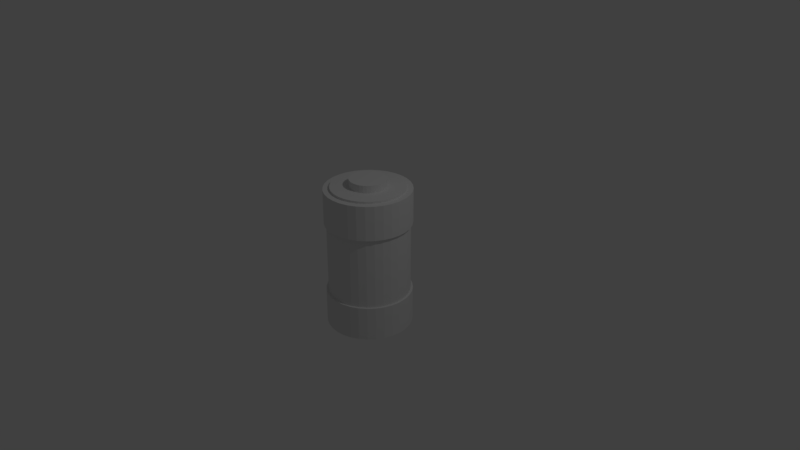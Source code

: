 # Source: BatteryD.blend  (saved by Blender 2.79.0; exported with 4.5.12 LTS)
import bpy
from mathutils import Matrix  # noqa: F401  (used for matrix-valued properties, if any)

bpy.ops.wm.read_factory_settings(use_empty=True)
scene = bpy.context.scene
scene.name = 'Scene'

# ---- collections
col_collection_1 = bpy.data.collections.new('Collection 1'); scene.collection.children.link(col_collection_1)

# ---- world
world_world = bpy.data.worlds.new('World'); scene.world = world_world
world_world.color = (0.05088, 0.05088, 0.05088)
world_world.use_sun_shadow = False
world_world.sun_shadow_jitter_overblur = 0.0
world_world.cycles.sampling_method = 'MANUAL'

# ---- cameras
cam_camera = bpy.data.cameras.new('Camera')
cam_camera.clip_end = 100.0
cam_camera.lens = 35.0
cam_camera.sensor_width = 32.0
cam_camera.sensor_height = 18.0
cam_camera.ortho_scale = 7.314
cam_camera.dof.focus_distance = 0.0
cam_camera.dof.aperture_fstop = 128.0

# ---- lights
light_lamp = bpy.data.lights.new('Lamp', 'POINT')
light_lamp.transmission_factor = 0.0
light_lamp.cutoff_distance = 30.0
light_lamp.energy = 100.0
light_lamp.shadow_buffer_clip_start = 1.001
light_lamp.shadow_soft_size = 0.1
light_lamp.shadow_maximum_resolution = 0.006
light_lamp.use_absolute_resolution = True

# ---- meshes
me_cylinder_003 = bpy.data.meshes.new('Cylinder.003')
me_cylinder_003.from_pydata([(0.0, 1.0, -1.0), (0.0, 1.0, 1.0), (0.1951, 0.9808, -1.0), (0.1951, 0.9808, 1.0), (0.3827, 0.9239, -1.0), (0.3827, 0.9239, 1.0), (0.5556, 0.8315, -1.0), (0.5556, 0.8315, 1.0), (0.7071, 0.7071, -1.0), (0.7071, 0.7071, 1.0), (0.8315, 0.5556, -1.0), (0.8315, 0.5556, 1.0), (0.9239, 0.3827, -1.0), (0.9239, 0.3827, 1.0), (0.9808, 0.1951, -1.0), (0.9808, 0.1951, 1.0), (1.0, 7.55e-08, -1.0), (1.0, 7.55e-08, 1.0), (0.9808, -0.1951, -1.0), (0.9808, -0.1951, 1.0), (0.9239, -0.3827, -1.0), (0.9239, -0.3827, 1.0), (0.8315, -0.5556, -1.0), (0.8315, -0.5556, 1.0), (0.7071, -0.7071, -1.0), (0.7071, -0.7071, 1.0), (0.5556, -0.8315, -1.0), (0.5556, -0.8315, 1.0), (0.3827, -0.9239, -1.0), (0.3827, -0.9239, 1.0), (0.1951, -0.9808, -1.0), (0.1951, -0.9808, 1.0), (-3.258e-07, -1.0, -1.0), (-3.258e-07, -1.0, 1.0), (-0.1951, -0.9808, -1.0), (-0.1951, -0.9808, 1.0), (-0.3827, -0.9239, -1.0), (-0.3827, -0.9239, 1.0), (-0.5556, -0.8315, -1.0), (-0.5556, -0.8315, 1.0), (-0.7071, -0.7071, -1.0), (-0.7071, -0.7071, 1.0), (-0.8315, -0.5556, -1.0), (-0.8315, -0.5556, 1.0), (-0.9239, -0.3827, -1.0), (-0.9239, -0.3827, 1.0), (-0.9808, -0.1951, -1.0), (-0.9808, -0.1951, 1.0), (-1.0, 9.656e-07, -1.0), (-1.0, 9.656e-07, 1.0), (-0.9808, 0.1951, -1.0), (-0.9808, 0.1951, 1.0), (-0.9239, 0.3827, -1.0), (-0.9239, 0.3827, 1.0), (-0.8315, 0.5556, -1.0), (-0.8315, 0.5556, 1.0), (-0.7071, 0.7071, -1.0), (-0.7071, 0.7071, 1.0), (-0.5556, 0.8315, -1.0), (-0.5556, 0.8315, 1.0), (-0.3827, 0.9239, -1.0), (-0.3827, 0.9239, 1.0), (-0.1951, 0.9808, -1.0), (-0.1951, 0.9808, 1.0)], [], [(0, 1, 3, 2), (2, 3, 5, 4), (4, 5, 7, 6), (6, 7, 9, 8), (8, 9, 11, 10), (10, 11, 13, 12), (12, 13, 15, 14), (14, 15, 17, 16), (16, 17, 19, 18), (18, 19, 21, 20), (20, 21, 23, 22), (22, 23, 25, 24), (24, 25, 27, 26), (26, 27, 29, 28), (28, 29, 31, 30), (30, 31, 33, 32), (32, 33, 35, 34), (34, 35, 37, 36), (36, 37, 39, 38), (38, 39, 41, 40), (40, 41, 43, 42), (42, 43, 45, 44), (44, 45, 47, 46), (46, 47, 49, 48), (48, 49, 51, 50), (50, 51, 53, 52), (52, 53, 55, 54), (54, 55, 57, 56), (56, 57, 59, 58), (58, 59, 61, 60), (3, 1, 63, 61, 59, 57, 55, 53, 51, 49, 47, 45, 43, 41, 39, 37, 35, 33, 31, 29, 27, 25, 23, 21, 19, 17, 15, 13, 11, 9, 7, 5), (60, 61, 63, 62), (62, 63, 1, 0), (0, 2, 4, 6, 8, 10, 12, 14, 16, 18, 20, 22, 24, 26, 28, 30, 32, 34, 36, 38, 40, 42, 44, 46, 48, 50, 52, 54, 56, 58, 60, 62)])
me_cylinder_003.use_remesh_preserve_volume = False
me_cylinder_003.use_remesh_preserve_attributes = False
me_cylinder_003.use_mirror_vertex_groups = False
me_cylinder_003.update()
me_cylinder_002 = bpy.data.meshes.new('Cylinder.002')
me_cylinder_002.from_pydata([(0.0, 1.0, -1.0), (0.0, 1.0, 1.0), (0.1951, 0.9808, -1.0), (0.1951, 0.9808, 1.0), (0.3827, 0.9239, -1.0), (0.3827, 0.9239, 1.0), (0.5556, 0.8315, -1.0), (0.5556, 0.8315, 1.0), (0.7071, 0.7071, -1.0), (0.7071, 0.7071, 1.0), (0.8315, 0.5556, -1.0), (0.8315, 0.5556, 1.0), (0.9239, 0.3827, -1.0), (0.9239, 0.3827, 1.0), (0.9808, 0.1951, -1.0), (0.9808, 0.1951, 1.0), (1.0, 7.55e-08, -1.0), (1.0, 7.55e-08, 1.0), (0.9808, -0.1951, -1.0), (0.9808, -0.1951, 1.0), (0.9239, -0.3827, -1.0), (0.9239, -0.3827, 1.0), (0.8315, -0.5556, -1.0), (0.8315, -0.5556, 1.0), (0.7071, -0.7071, -1.0), (0.7071, -0.7071, 1.0), (0.5556, -0.8315, -1.0), (0.5556, -0.8315, 1.0), (0.3827, -0.9239, -1.0), (0.3827, -0.9239, 1.0), (0.1951, -0.9808, -1.0), (0.1951, -0.9808, 1.0), (-3.258e-07, -1.0, -1.0), (-3.258e-07, -1.0, 1.0), (-0.1951, -0.9808, -1.0), (-0.1951, -0.9808, 1.0), (-0.3827, -0.9239, -1.0), (-0.3827, -0.9239, 1.0), (-0.5556, -0.8315, -1.0), (-0.5556, -0.8315, 1.0), (-0.7071, -0.7071, -1.0), (-0.7071, -0.7071, 1.0), (-0.8315, -0.5556, -1.0), (-0.8315, -0.5556, 1.0), (-0.9239, -0.3827, -1.0), (-0.9239, -0.3827, 1.0), (-0.9808, -0.1951, -1.0), (-0.9808, -0.1951, 1.0), (-1.0, 9.656e-07, -1.0), (-1.0, 9.656e-07, 1.0), (-0.9808, 0.1951, -1.0), (-0.9808, 0.1951, 1.0), (-0.9239, 0.3827, -1.0), (-0.9239, 0.3827, 1.0), (-0.8315, 0.5556, -1.0), (-0.8315, 0.5556, 1.0), (-0.7071, 0.7071, -1.0), (-0.7071, 0.7071, 1.0), (-0.5556, 0.8315, -1.0), (-0.5556, 0.8315, 1.0), (-0.3827, 0.9239, -1.0), (-0.3827, 0.9239, 1.0), (-0.1951, 0.9808, -1.0), (-0.1951, 0.9808, 1.0)], [], [(0, 1, 3, 2), (2, 3, 5, 4), (4, 5, 7, 6), (6, 7, 9, 8), (8, 9, 11, 10), (10, 11, 13, 12), (12, 13, 15, 14), (14, 15, 17, 16), (16, 17, 19, 18), (18, 19, 21, 20), (20, 21, 23, 22), (22, 23, 25, 24), (24, 25, 27, 26), (26, 27, 29, 28), (28, 29, 31, 30), (30, 31, 33, 32), (32, 33, 35, 34), (34, 35, 37, 36), (36, 37, 39, 38), (38, 39, 41, 40), (40, 41, 43, 42), (42, 43, 45, 44), (44, 45, 47, 46), (46, 47, 49, 48), (48, 49, 51, 50), (50, 51, 53, 52), (52, 53, 55, 54), (54, 55, 57, 56), (56, 57, 59, 58), (58, 59, 61, 60), (3, 1, 63, 61, 59, 57, 55, 53, 51, 49, 47, 45, 43, 41, 39, 37, 35, 33, 31, 29, 27, 25, 23, 21, 19, 17, 15, 13, 11, 9, 7, 5), (60, 61, 63, 62), (62, 63, 1, 0), (0, 2, 4, 6, 8, 10, 12, 14, 16, 18, 20, 22, 24, 26, 28, 30, 32, 34, 36, 38, 40, 42, 44, 46, 48, 50, 52, 54, 56, 58, 60, 62)])
me_cylinder_002.use_remesh_preserve_volume = False
me_cylinder_002.use_remesh_preserve_attributes = False
me_cylinder_002.use_mirror_vertex_groups = False
me_cylinder_002.update()
me_cylinder_001 = bpy.data.meshes.new('Cylinder.001')
me_cylinder_001.from_pydata([(0.0, 1.0, -1.0), (0.0, 1.0, 1.0), (0.1951, 0.9808, -1.0), (0.1951, 0.9808, 1.0), (0.3827, 0.9239, -1.0), (0.3827, 0.9239, 1.0), (0.5556, 0.8315, -1.0), (0.5556, 0.8315, 1.0), (0.7071, 0.7071, -1.0), (0.7071, 0.7071, 1.0), (0.8315, 0.5556, -1.0), (0.8315, 0.5556, 1.0), (0.9239, 0.3827, -1.0), (0.9239, 0.3827, 1.0), (0.9808, 0.1951, -1.0), (0.9808, 0.1951, 1.0), (1.0, 7.55e-08, -1.0), (1.0, 7.55e-08, 1.0), (0.9808, -0.1951, -1.0), (0.9808, -0.1951, 1.0), (0.9239, -0.3827, -1.0), (0.9239, -0.3827, 1.0), (0.8315, -0.5556, -1.0), (0.8315, -0.5556, 1.0), (0.7071, -0.7071, -1.0), (0.7071, -0.7071, 1.0), (0.5556, -0.8315, -1.0), (0.5556, -0.8315, 1.0), (0.3827, -0.9239, -1.0), (0.3827, -0.9239, 1.0), (0.1951, -0.9808, -1.0), (0.1951, -0.9808, 1.0), (-3.258e-07, -1.0, -1.0), (-3.258e-07, -1.0, 1.0), (-0.1951, -0.9808, -1.0), (-0.1951, -0.9808, 1.0), (-0.3827, -0.9239, -1.0), (-0.3827, -0.9239, 1.0), (-0.5556, -0.8315, -1.0), (-0.5556, -0.8315, 1.0), (-0.7071, -0.7071, -1.0), (-0.7071, -0.7071, 1.0), (-0.8315, -0.5556, -1.0), (-0.8315, -0.5556, 1.0), (-0.9239, -0.3827, -1.0), (-0.9239, -0.3827, 1.0), (-0.9808, -0.1951, -1.0), (-0.9808, -0.1951, 1.0), (-1.0, 9.656e-07, -1.0), (-1.0, 9.656e-07, 1.0), (-0.9808, 0.1951, -1.0), (-0.9808, 0.1951, 1.0), (-0.9239, 0.3827, -1.0), (-0.9239, 0.3827, 1.0), (-0.8315, 0.5556, -1.0), (-0.8315, 0.5556, 1.0), (-0.7071, 0.7071, -1.0), (-0.7071, 0.7071, 1.0), (-0.5556, 0.8315, -1.0), (-0.5556, 0.8315, 1.0), (-0.3827, 0.9239, -1.0), (-0.3827, 0.9239, 1.0), (-0.1951, 0.9808, -1.0), (-0.1951, 0.9808, 1.0)], [], [(0, 1, 3, 2), (2, 3, 5, 4), (4, 5, 7, 6), (6, 7, 9, 8), (8, 9, 11, 10), (10, 11, 13, 12), (12, 13, 15, 14), (14, 15, 17, 16), (16, 17, 19, 18), (18, 19, 21, 20), (20, 21, 23, 22), (22, 23, 25, 24), (24, 25, 27, 26), (26, 27, 29, 28), (28, 29, 31, 30), (30, 31, 33, 32), (32, 33, 35, 34), (34, 35, 37, 36), (36, 37, 39, 38), (38, 39, 41, 40), (40, 41, 43, 42), (42, 43, 45, 44), (44, 45, 47, 46), (46, 47, 49, 48), (48, 49, 51, 50), (50, 51, 53, 52), (52, 53, 55, 54), (54, 55, 57, 56), (56, 57, 59, 58), (58, 59, 61, 60), (3, 1, 63, 61, 59, 57, 55, 53, 51, 49, 47, 45, 43, 41, 39, 37, 35, 33, 31, 29, 27, 25, 23, 21, 19, 17, 15, 13, 11, 9, 7, 5), (60, 61, 63, 62), (62, 63, 1, 0), (0, 2, 4, 6, 8, 10, 12, 14, 16, 18, 20, 22, 24, 26, 28, 30, 32, 34, 36, 38, 40, 42, 44, 46, 48, 50, 52, 54, 56, 58, 60, 62)])
me_cylinder_001.use_remesh_preserve_volume = False
me_cylinder_001.use_remesh_preserve_attributes = False
me_cylinder_001.use_mirror_vertex_groups = False
me_cylinder_001.update()
me_cylinder = bpy.data.meshes.new('Cylinder')
me_cylinder.from_pydata([(0.0, 1.0, -1.0), (0.0, 1.0, 1.0), (0.1951, 0.9808, -1.0), (0.1951, 0.9808, 1.0), (0.3827, 0.9239, -1.0), (0.3827, 0.9239, 1.0), (0.5556, 0.8315, -1.0), (0.5556, 0.8315, 1.0), (0.7071, 0.7071, -1.0), (0.7071, 0.7071, 1.0), (0.8315, 0.5556, -1.0), (0.8315, 0.5556, 1.0), (0.9239, 0.3827, -1.0), (0.9239, 0.3827, 1.0), (0.9808, 0.1951, -1.0), (0.9808, 0.1951, 1.0), (1.0, 7.55e-08, -1.0), (1.0, 7.55e-08, 1.0), (0.9808, -0.1951, -1.0), (0.9808, -0.1951, 1.0), (0.9239, -0.3827, -1.0), (0.9239, -0.3827, 1.0), (0.8315, -0.5556, -1.0), (0.8315, -0.5556, 1.0), (0.7071, -0.7071, -1.0), (0.7071, -0.7071, 1.0), (0.5556, -0.8315, -1.0), (0.5556, -0.8315, 1.0), (0.3827, -0.9239, -1.0), (0.3827, -0.9239, 1.0), (0.1951, -0.9808, -1.0), (0.1951, -0.9808, 1.0), (-3.258e-07, -1.0, -1.0), (-3.258e-07, -1.0, 1.0), (-0.1951, -0.9808, -1.0), (-0.1951, -0.9808, 1.0), (-0.3827, -0.9239, -1.0), (-0.3827, -0.9239, 1.0), (-0.5556, -0.8315, -1.0), (-0.5556, -0.8315, 1.0), (-0.7071, -0.7071, -1.0), (-0.7071, -0.7071, 1.0), (-0.8315, -0.5556, -1.0), (-0.8315, -0.5556, 1.0), (-0.9239, -0.3827, -1.0), (-0.9239, -0.3827, 1.0), (-0.9808, -0.1951, -1.0), (-0.9808, -0.1951, 1.0), (-1.0, 9.656e-07, -1.0), (-1.0, 9.656e-07, 1.0), (-0.9808, 0.1951, -1.0), (-0.9808, 0.1951, 1.0), (-0.9239, 0.3827, -1.0), (-0.9239, 0.3827, 1.0), (-0.8315, 0.5556, -1.0), (-0.8315, 0.5556, 1.0), (-0.7071, 0.7071, -1.0), (-0.7071, 0.7071, 1.0), (-0.5556, 0.8315, -1.0), (-0.5556, 0.8315, 1.0), (-0.3827, 0.9239, -1.0), (-0.3827, 0.9239, 1.0), (-0.1951, 0.9808, -1.0), (-0.1951, 0.9808, 1.0), (0.09755, 0.4904, 1.0), (-2.969e-09, 0.5, 1.0), (-0.09754, 0.4904, 1.0), (-0.1913, 0.4619, 1.0), (-0.2778, 0.4157, 1.0), (-0.3536, 0.3536, 1.0), (-0.4157, 0.2778, 1.0), (-0.4619, 0.1913, 1.0), (-0.4904, 0.09755, 1.0), (-0.5, 4.757e-07, 1.0), (-0.4904, -0.09754, 1.0), (-0.4619, -0.1913, 1.0), (-0.4157, -0.2778, 1.0), (-0.3536, -0.3536, 1.0), (-0.2778, -0.4157, 1.0), (-0.1913, -0.4619, 1.0), (-0.09755, -0.4904, 1.0), (-1.659e-07, -0.5, 1.0), (0.09755, -0.4904, 1.0), (0.1913, -0.4619, 1.0), (0.2778, -0.4157, 1.0), (0.3536, -0.3536, 1.0), (0.4157, -0.2778, 1.0), (0.4619, -0.1913, 1.0), (0.4904, -0.09755, 1.0), (0.5, 3.062e-08, 1.0), (0.4904, 0.09755, 1.0), (0.4619, 0.1913, 1.0), (0.4157, 0.2778, 1.0), (0.3536, 0.3536, 1.0), (0.2778, 0.4157, 1.0), (0.1913, 0.4619, 1.0), (0.09755, 0.4904, 1.104), (-2.969e-09, 0.5, 1.104), (-0.09754, 0.4904, 1.104), (-0.1913, 0.4619, 1.104), (-0.2778, 0.4157, 1.104), (-0.3536, 0.3536, 1.104), (-0.4157, 0.2778, 1.104), (-0.4619, 0.1913, 1.104), (-0.4904, 0.09755, 1.104), (-0.5, 4.757e-07, 1.104), (-0.4904, -0.09754, 1.104), (-0.4619, -0.1913, 1.104), (-0.4157, -0.2778, 1.104), (-0.3536, -0.3536, 1.104), (-0.2778, -0.4157, 1.104), (-0.1913, -0.4619, 1.104), (-0.09755, -0.4904, 1.104), (-1.659e-07, -0.5, 1.104), (0.09755, -0.4904, 1.104), (0.1913, -0.4619, 1.104), (0.2778, -0.4157, 1.104), (0.3536, -0.3536, 1.104), (0.4157, -0.2778, 1.104), (0.4619, -0.1913, 1.104), (0.4904, -0.09755, 1.104), (0.5, 3.062e-08, 1.104), (0.4904, 0.09755, 1.104), (0.4619, 0.1913, 1.104), (0.4157, 0.2778, 1.104), (0.3536, 0.3536, 1.104), (0.2778, 0.4157, 1.104), (0.1913, 0.4619, 1.104)], [], [(2, 3, 5, 4), (0, 2, 4, 6, 8, 10, 12, 14, 16, 18, 20, 22, 24, 26, 28, 30, 32, 34, 36, 38, 40, 42, 44, 46, 48, 50, 52, 54, 56, 58, 60, 62), (2, 0, 1, 3), (0, 62, 63, 1), (60, 61, 63, 62), (4, 5, 7, 6), (61, 60, 58, 59), (56, 57, 59, 58), (54, 55, 57, 56), (52, 53, 55, 54), (50, 51, 53, 52), (48, 49, 51, 50), (46, 47, 49, 48), (44, 45, 47, 46), (42, 43, 45, 44), (40, 41, 43, 42), (38, 39, 41, 40), (36, 37, 39, 38), (37, 36, 34, 35), (32, 33, 35, 34), (30, 31, 33, 32), (28, 29, 31, 30), (26, 27, 29, 28), (24, 25, 27, 26), (22, 23, 25, 24), (20, 21, 23, 22), (18, 19, 21, 20), (16, 17, 19, 18), (14, 15, 17, 16), (12, 13, 15, 14), (10, 11, 13, 12), (8, 9, 11, 10), (6, 7, 9, 8), (37, 79, 78, 39), (39, 78, 77, 41), (41, 77, 76, 43), (43, 76, 75, 45), (45, 75, 74, 47), (47, 74, 73, 49), (49, 73, 72, 51), (51, 72, 71, 53), (53, 71, 70, 55), (55, 70, 69, 57), (57, 69, 68, 59), (59, 68, 67, 61), (61, 67, 66, 63), (63, 66, 65, 1), (1, 65, 64, 3), (3, 64, 95, 5), (5, 95, 94, 7), (7, 94, 93, 9), (9, 93, 92, 11), (11, 92, 91, 13), (13, 91, 90, 15), (15, 90, 89, 17), (17, 89, 88, 19), (19, 88, 87, 21), (21, 87, 86, 23), (23, 86, 85, 25), (25, 85, 84, 27), (27, 84, 83, 29), (29, 83, 82, 31), (31, 82, 81, 33), (33, 81, 80, 35), (35, 80, 79, 37), (94, 95, 127, 126), (67, 68, 100, 99), (80, 81, 113, 112), (93, 94, 126, 125), (66, 67, 99, 98), (79, 80, 112, 111), (92, 93, 125, 124), (65, 66, 98, 97), (78, 79, 111, 110), (91, 92, 124, 123), (64, 65, 97, 96), (77, 78, 110, 109), (90, 91, 123, 122), (76, 77, 109, 108), (89, 90, 122, 121), (75, 76, 108, 107), (88, 89, 121, 120), (74, 75, 107, 106), (87, 88, 120, 119), (73, 74, 106, 105), (86, 87, 119, 118), (72, 73, 105, 104), (85, 86, 118, 117), (71, 72, 104, 103), (84, 85, 117, 116), (70, 71, 103, 102), (83, 84, 116, 115), (69, 70, 102, 101), (82, 83, 115, 114), (95, 64, 96, 127), (68, 69, 101, 100), (81, 82, 114, 113), (127, 96, 97, 98, 99, 100, 101, 102, 103, 104, 105, 106, 107, 108, 109, 110, 111, 112, 113, 114, 115, 116, 117, 118, 119, 120, 121, 122, 123, 124, 125, 126)])
me_cylinder.use_remesh_preserve_volume = False
me_cylinder.use_remesh_preserve_attributes = False
me_cylinder.use_mirror_vertex_groups = False
me_cylinder.update()

# ---- objects
ob_cylinder_003 = bpy.data.objects.new('Cylinder.003', me_cylinder_003)
ob_cylinder_002 = bpy.data.objects.new('Cylinder.002', me_cylinder_002)
ob_cylinder_001 = bpy.data.objects.new('Cylinder.001', me_cylinder_001)
ob_cylinder = bpy.data.objects.new('Cylinder', me_cylinder)
ob_lamp = bpy.data.objects.new('Lamp', light_lamp)
ob_camera = bpy.data.objects.new('Camera', cam_camera)

# ---- transforms, parenting, visibility, modifiers, constraints
ob_cylinder_003.location = (0.0, 0.0, -0.7093)
ob_cylinder_003.scale = (0.5657, 0.5657, 0.2293)
ob_cylinder_003.lineart.crease_threshold = 0.0
ob_cylinder_002.location = (0.0, 0.0, 0.7015)
ob_cylinder_002.scale = (0.5657, 0.5657, 0.2293)
ob_cylinder_002.lineart.crease_threshold = 0.0
ob_cylinder_001.location = (0.0, 0.0, -0.002654)
ob_cylinder_001.scale = (0.5366, 0.5366, 0.5125)
ob_cylinder_001.lineart.crease_threshold = 0.0
ob_cylinder.location = (0.0, 0.0, -4.688e-05)
ob_cylinder.scale = (0.4826, 0.4826, 0.9588)
ob_cylinder.lineart.crease_threshold = 0.0
ob_lamp.location = (4.076, 1.005, 5.904)
ob_lamp.rotation_euler = (0.6503, 0.05522, 1.866)
ob_lamp.lock_rotations_4d = False
ob_lamp.empty_display_type = 'ARROWS'
ob_lamp.color = (0.0, 0.0, 0.0, 0.0)
ob_lamp.lineart.crease_threshold = 0.0
ob_camera.location = (7.481, -6.508, 5.344)
ob_camera.rotation_euler = (1.109, 0.0, 0.8149)
ob_camera.lock_rotations_4d = False
ob_camera.empty_display_type = 'ARROWS'
ob_camera.color = (0.0, 0.0, 0.0, 0.0)
ob_camera.display_type = 'WIRE'
ob_camera.lineart.crease_threshold = 0.0

# ---- collection membership
col_collection_1.objects.link(ob_cylinder_003)
col_collection_1.objects.link(ob_cylinder_002)
col_collection_1.objects.link(ob_cylinder_001)
col_collection_1.objects.link(ob_cylinder)
col_collection_1.objects.link(ob_lamp)
col_collection_1.objects.link(ob_camera)

# ---- scene / render settings (as saved in the file)
scene.camera = ob_camera
scene.frame_start = 1; scene.frame_end = 250; scene.frame_set(1)
scene.render.engine = 'BLENDER_EEVEE_NEXT'
scene.render.resolution_percentage = 50
scene.render.dither_intensity = 0.0
scene.cycles.use_denoising = False
scene.cycles.samples = 128
scene.cycles.sampling_pattern = 'TABULATED_SOBOL'
scene.cycles.use_adaptive_sampling = False
scene.cycles.use_light_tree = False
scene.cycles.blur_glossy = 0.0
scene.cycles.sample_clamp_indirect = 0.0
scene.view_settings.view_transform = 'Standard'
bpy.context.view_layer.update()
